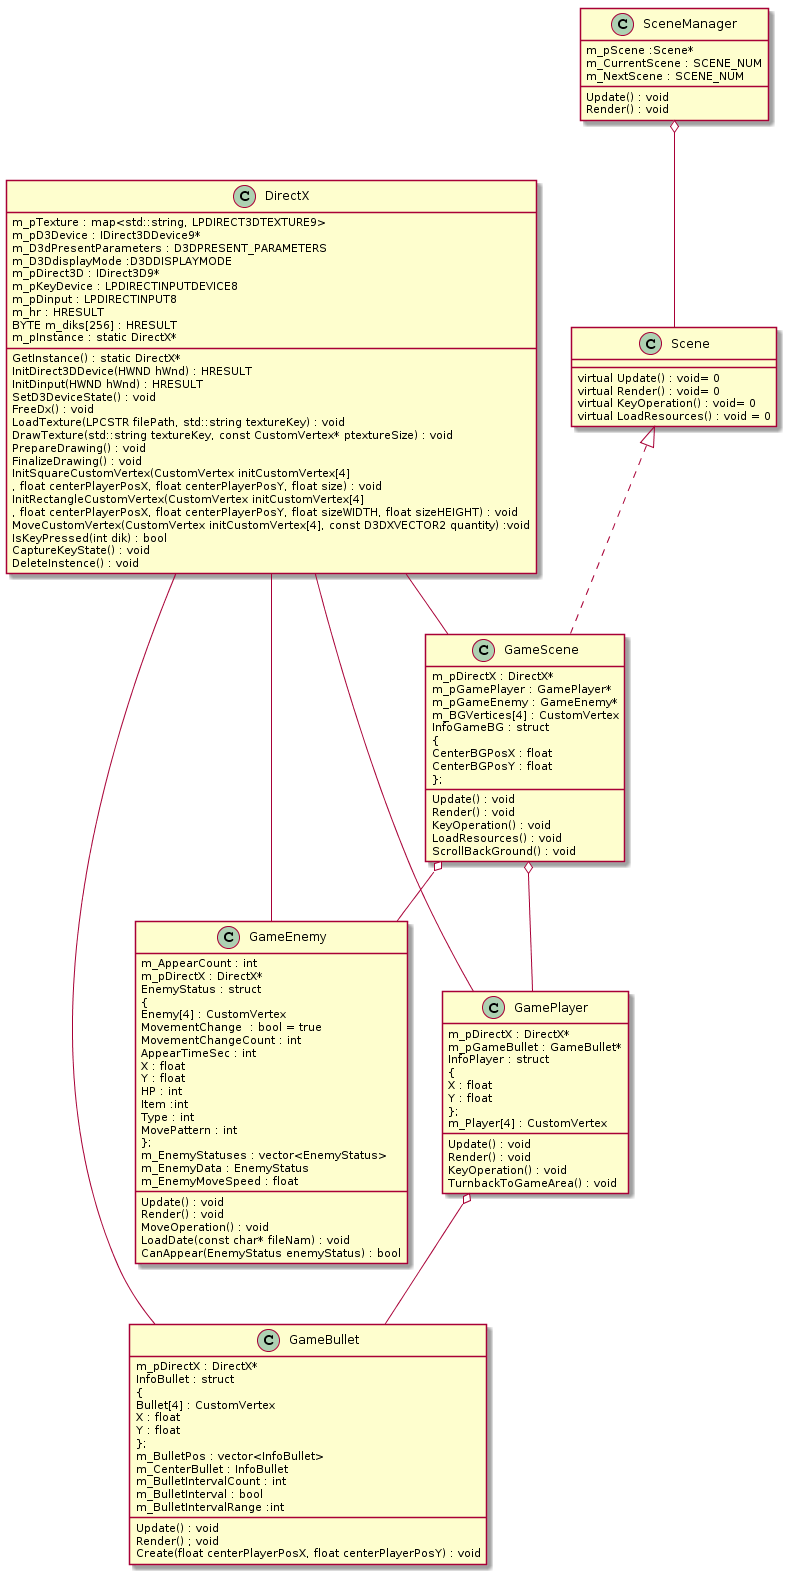

The diagram above was rendered by PlantUML. Its source (embedded in the PNG):
@startuml
class DirectX
{
m_pTexture : map<std::string, LPDIRECT3DTEXTURE9>
m_pD3Device : IDirect3DDevice9* 
m_D3dPresentParameters : D3DPRESENT_PARAMETERS 	
m_D3DdisplayMode :D3DDISPLAYMODE
m_pDirect3D : IDirect3D9*	
m_pKeyDevice : LPDIRECTINPUTDEVICE8 
m_pDinput : LPDIRECTINPUT8 
m_hr : HRESULT 
BYTE m_diks[256] : HRESULT 
m_pInstance : static DirectX*

GetInstance() : static DirectX*
InitDirect3DDevice(HWND hWnd) : HRESULT 
InitDinput(HWND hWnd) : HRESULT 
SetD3DeviceState() : void 
FreeDx() : void 
LoadTexture(LPCSTR filePath, std::string textureKey) : void 
DrawTexture(std::string textureKey, const CustomVertex* ptextureSize) : void 
PrepareDrawing() : void 
FinalizeDrawing() : void 
InitSquareCustomVertex(CustomVertex initCustomVertex[4]
, float centerPlayerPosX, float centerPlayerPosY, float size) : void 
InitRectangleCustomVertex(CustomVertex initCustomVertex[4]
, float centerPlayerPosX, float centerPlayerPosY, float sizeWIDTH, float sizeHEIGHT) : void 
MoveCustomVertex(CustomVertex initCustomVertex[4], const D3DXVECTOR2 quantity) :void 
IsKeyPressed(int dik) : bool 
CaptureKeyState() : void 
DeleteInstence() : void 
}

class SceneManager
{
m_pScene :Scene*
m_CurrentScene : SCENE_NUM
m_NextScene : SCENE_NUM

Update() : void
Render() : void
}

class Scene
{

virtual Update() : void= 0
virtual Render() : void= 0
virtual KeyOperation() : void= 0
virtual LoadResources() : void = 0
}

class GameScene
{
m_pDirectX : DirectX*
m_pGamePlayer : GamePlayer* 
m_pGameEnemy : GameEnemy*
m_BGVertices[4] : CustomVertex 
InfoGameBG : struct 
{
   CenterBGPosX : float 
   CenterBGPosY : float 
};

Update() : void 
Render() : void 
KeyOperation() : void 
LoadResources() : void 
ScrollBackGround() : void 
}


class GamePlayer
{
m_pDirectX : DirectX*
m_pGameBullet : GameBullet* 
InfoPlayer : struct 
{
	X : float 
	Y : float 
};
m_Player[4] : CustomVertex 

Update() : void 
Render() : void 
KeyOperation() : void
TurnbackToGameArea() : void
}

class GameEnemy
{
m_AppearCount : int
m_pDirectX : DirectX*
EnemyStatus : struct 
{
	Enemy[4] : CustomVertex 
	MovementChange  : bool = true
	MovementChangeCount : int 
	AppearTimeSec : int 
	X : float 
	Y : float 
	HP : int
	Item :int 
	Type : int
	MovePattern : int
};
m_EnemyStatuses : vector<EnemyStatus>
m_EnemyData : EnemyStatus 
m_EnemyMoveSpeed : float 

Update() : void 
Render() : void 
MoveOperation() : void
LoadDate(const char* fileNam) : void
CanAppear(EnemyStatus enemyStatus) : bool
}

class GameBullet
{
m_pDirectX : DirectX*
InfoBullet : struct 
{
	Bullet[4] : CustomVertex 
	X : float 
	Y : float 
};
m_BulletPos : vector<InfoBullet>
m_CenterBullet : InfoBullet 
m_BulletIntervalCount : int 
m_BulletInterval : bool 
m_BulletIntervalRange :int 

Update() : void 
Render() ; void 
Create(float centerPlayerPosX, float centerPlayerPosY) : void
}


SceneManager  o-- Scene  
Scene  <|.. GameScene
GameScene o-- GamePlayer
GameScene o-- GameEnemy
GamePlayer o-- GameBullet

DirectX-- GameScene
DirectX-- GamePlayer
DirectX-- GameEnemy
DirectX-- GameBullet
@enduml